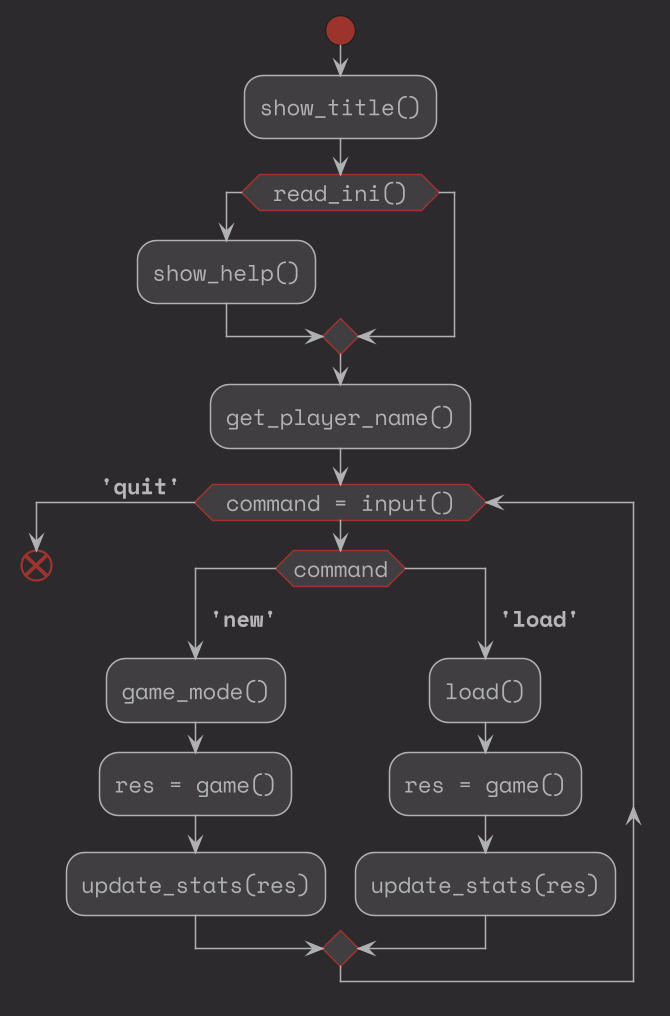

The diagram above was rendered by PlantUML. Its source (embedded in the PNG):
@startuml

!theme monokai from \styles

start
:show_title();

if ( read_ini() ) is ( нет игроков ) then
                          'для отступов на схеме
                                    label sp_lab
    :show_help();
                                    label sp_lab
else ()
                                    label sp_lab
endif

:get_player_name();

while ( command = input() )

    switch (command)

        case ( 'new' )
            :game_mode();
            :res = game();
            :update_stats(res);

        case ( 'load' )
            :load();
            :res = game();
            :update_stats(res);

    endswitch

endwhile ( 'quit' )
end

@enduml